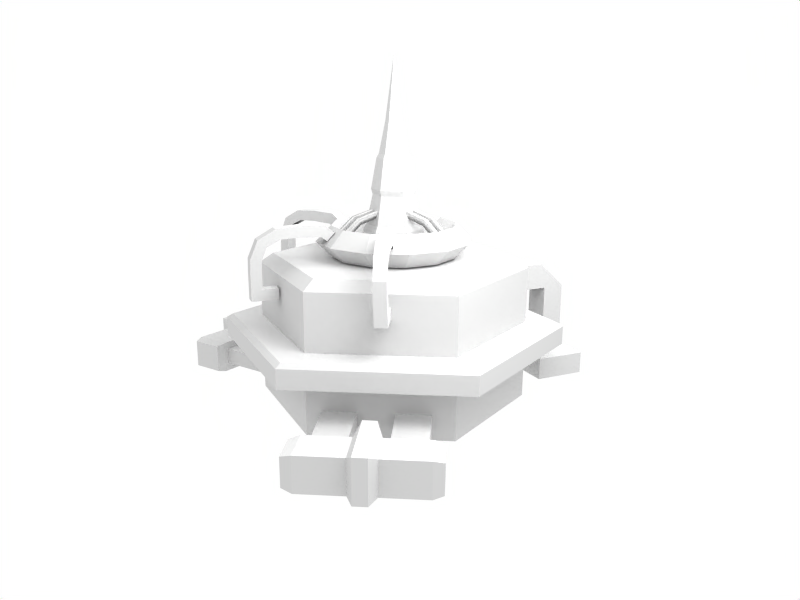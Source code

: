 # Source: model.blend  (saved by Blender 2.48.1; exported with 4.5.12 LTS)
import bpy
from mathutils import Matrix  # noqa: F401  (used for matrix-valued properties, if any)

bpy.ops.wm.read_factory_settings(use_empty=True)
scene = bpy.context.scene
scene.name = 'Scene'

# ---- collections
col_collection_1 = bpy.data.collections.new('Collection 1'); scene.collection.children.link(col_collection_1)

# ---- materials (node trees are filled in below, after node groups)
mat_material = bpy.data.materials.new('Material')
mat_material.alpha_threshold = 0.0
mat_material.preview_render_type = 'FLAT'
mat_material.roughness = 0.5
mat_material.line_color = (0.0, 0.0, 0.0, 1.0)

# ---- material node trees

# ---- world
world_world = bpy.data.worlds.new('World'); scene.world = world_world
world_world.color = (1.0, 1.0, 1.0)
world_world.use_sun_shadow = False
world_world.sun_shadow_jitter_overblur = 0.0
world_world.cycles.sampling_method = 'MANUAL'
world_world.cycles.sample_map_resolution = 256

# ---- cameras
cam_camera_001 = bpy.data.cameras.new('Camera.001')
cam_camera_001.passepartout_alpha = 0.2
cam_camera_001.clip_end = 100.0
cam_camera_001.lens = 35.0
cam_camera_001.show_passepartout = False
cam_camera_001.show_safe_areas = True
cam_camera_001.dof.focus_distance = 0.0
cam_camera_001.dof.aperture_fstop = 128.0
cam_camera = bpy.data.cameras.new('Camera')
cam_camera.passepartout_alpha = 0.2
cam_camera.clip_end = 100.0
cam_camera.lens = 35.0
cam_camera.ortho_scale = 7.314
cam_camera.show_passepartout = False
cam_camera.show_safe_areas = True
cam_camera.dof.focus_distance = 0.0
cam_camera.dof.aperture_fstop = 128.0

# ---- lights
light_lamp_001 = bpy.data.lights.new('Lamp.001', 'POINT')
light_lamp_001.transmission_factor = 0.0
light_lamp_001.energy = 100.0
light_lamp_001.shadow_buffer_clip_start = 0.5
light_lamp_001.shadow_soft_size = 1.0
light_lamp_001.shadow_maximum_resolution = 0.006
light_lamp_001.use_absolute_resolution = True
light_lamp_001.cycles.use_multiple_importance_sampling = False
light_lamp = bpy.data.lights.new('Lamp', 'POINT')
light_lamp.transmission_factor = 0.0
light_lamp.use_shadow = False
light_lamp.energy = 100.0
light_lamp.shadow_buffer_clip_start = 0.5
light_lamp.shadow_soft_size = 1.0
light_lamp.shadow_maximum_resolution = 0.006
light_lamp.use_absolute_resolution = True
light_lamp.cycles.use_multiple_importance_sampling = False

# ---- meshes
me_cube_mat = bpy.data.meshes.new('Cube_Mat')
me_cube_mat.from_pydata([(18.53, 68.01, -0.03159), (18.53, 68.01, 12.07), (18.58, 82.01, 12.07), (18.58, 82.01, -0.03159), (-22.09, 82.16, 12.07), (-22.09, 82.16, -0.03159), (-22.14, 68.16, 12.07), (-22.14, 68.16, -0.03159), (49.91, -0.4142, 50.0), (24.75, -43.62, 50.0), (-25.25, -43.44, 50.0), (-50.09, -0.04539, 50.0), (-24.93, 43.16, 50.0), (25.07, 42.98, 0.0), (49.91, -0.4142, 0.0), (49.91, -0.4142, 19.58), (25.07, 42.98, 50.0), (25.07, 42.98, 19.58), (33.84, -28.0, 46.17), (38.86, -19.39, 45.99), (33.77, -28.12, 36.09), (55.04, -28.98, 45.84), (50.13, -37.57, 45.84), (59.27, -42.89, 36.21), (64.46, -34.16, 36.21), (56.99, -29.9, 35.99), (51.76, -38.71, 35.99), (51.74, -38.89, 10.8), (59.5, -42.95, 10.79), (64.58, -34.23, 10.79), (57.11, -29.88, 10.8), (38.9, -19.32, 36.09), (-30.67, 53.18, 29.36), (30.88, 52.96, 29.36), (-24.93, 43.16, 19.58), (-24.93, 43.16, 0.0), (-50.09, -0.04539, 19.58), (-50.09, -0.04539, 0.0), (-25.25, -43.44, 19.58), (-25.25, -43.44, 0.0), (24.75, -43.62, 19.58), (24.75, -43.62, 0.0), (-61.64, -0.002803, 29.36), (-31.06, -53.42, 29.36), (30.48, -53.64, 29.36), (61.45, -0.4568, 29.36), (-24.93, 43.16, 29.36), (-50.09, -0.04539, 29.36), (-25.25, -43.44, 29.36), (24.75, -43.62, 29.36), (49.91, -0.4142, 29.36), (25.07, 42.98, 29.36), (23.24, 38.89, 53.42), (45.73, -0.3988, 53.42), (-22.32, -39.35, 53.42), (22.95, -39.52, 53.42), (-44.81, -0.06487, 53.42), (-22.03, 39.06, 53.42), (6.991, 10.99, 52.99), (-5.993, 11.04, 52.99), (-12.53, -0.1839, 52.99), (-6.075, -11.45, 52.99), (6.908, -11.5, 52.99), (13.44, -0.2797, 52.99), (-5.044, 9.379, 63.6), (6.031, 9.339, 63.6), (-10.62, -0.191, 63.6), (-5.115, -9.802, 63.6), (5.96, -9.843, 63.6), (11.53, -0.2727, 63.6), (5.462, 8.362, 65.35), (-3.346, 6.413, 76.06), (4.311, 6.385, 76.06), (-4.483, 8.399, 65.35), (-7.199, -0.2036, 76.06), (-9.487, -0.1952, 65.35), (-3.395, -6.849, 76.06), (-4.546, -8.826, 65.35), (4.262, -6.877, 76.06), (5.398, -8.862, 65.35), (8.115, -0.2601, 76.06), (10.4, -0.2685, 65.35), (-3.62, 6.893, 77.96), (4.589, 6.862, 77.96), (-7.751, -0.2016, 77.96), (-3.673, -7.326, 77.96), (4.536, -7.356, 77.96), (8.667, -0.2621, 77.96), (-2.62, 5.144, 89.16), (-5.737, -0.209, 89.16), (-2.659, -5.585, 89.16), (3.535, -5.608, 89.16), (6.653, -0.2547, 89.16), (-2.194, 4.4, 90.67), (-4.879, -0.2121, 90.67), (-2.228, -4.844, 90.67), (3.109, -4.864, 90.67), (5.795, -0.2515, 90.67), (-1.034, 2.374, 102.2), (-2.545, -0.2208, 102.2), (-1.053, -2.827, 102.2), (1.95, -2.838, 102.2), (3.46, -0.2429, 102.2), (0.4395, -0.231, 125.0), (1.969, 2.363, 102.2), (3.143, 4.38, 90.67), (3.575, 5.122, 89.16), (36.37, 24.63, 6.873), (36.37, 24.63, 12.71), (39.81, 18.62, 12.71), (39.81, 18.62, 6.873), (28.75, -7.684, 59.49), (23.16, -6.187, 65.27), (17.58, -4.691, 59.49), (23.16, -6.187, 53.71), (28.75, 7.278, 59.49), (23.16, 5.782, 65.27), (17.58, 4.286, 59.49), (23.16, 5.782, 53.71), (21.27, 20.24, 59.49), (17.18, 16.15, 65.27), (13.09, 12.06, 59.49), (17.18, 16.15, 53.71), (8.31, 27.72, 59.49), (6.814, 22.13, 65.27), (5.318, 16.55, 59.49), (6.814, 22.13, 53.71), (-6.652, 27.72, 59.49), (-5.156, 22.13, 65.27), (-3.66, 16.55, 59.49), (-5.156, 22.13, 53.71), (-19.61, 20.24, 59.49), (-15.52, 16.15, 65.27), (-11.43, 12.06, 59.49), (-15.52, 16.15, 53.71), (-27.09, 7.278, 59.49), (-21.51, 5.782, 65.27), (-15.92, 4.286, 59.49), (-21.51, 5.782, 53.71), (-27.09, -7.684, 59.49), (-21.51, -6.187, 65.27), (-15.92, -4.691, 59.49), (-21.51, -6.187, 53.71), (-19.61, -20.64, 59.49), (-15.52, -16.55, 65.27), (-11.43, -12.47, 59.49), (-15.52, -16.55, 53.71), (-6.652, -28.12, 59.49), (-5.156, -22.54, 65.27), (-3.66, -16.95, 59.49), (-5.156, -22.54, 53.71), (8.31, -28.12, 59.49), (6.814, -22.54, 65.27), (5.318, -16.95, 59.49), (6.814, -22.54, 53.71), (21.27, -20.64, 59.49), (17.18, -16.55, 65.27), (13.09, -12.47, 59.49), (17.18, -16.55, 53.71), (-20.72, -9.759, 64.05), (-23.16, -11.16, 61.15), (-20.95, -14.95, 61.08), (-18.52, -13.56, 63.99), (-21.59, -15.41, 66.75), (-22.76, -16.08, 62.67), (-24.97, -12.29, 62.73), (-23.79, -11.61, 66.81), (-29.46, -20.11, 67.02), (-29.48, -20.11, 62.99), (-31.72, -16.34, 63.02), (-31.7, -16.33, 67.06), (-37.42, -19.74, 62.74), (-38.88, -20.58, 66.41), (-35.17, -23.5, 62.73), (-36.63, -24.36, 66.4), (-44.34, -23.8, 62.91), (-42.09, -27.58, 62.93), (-39.42, -26.03, 60.32), (-41.67, -22.26, 60.3), (-46.73, -25.27, 56.32), (-43.3, -23.28, 55.59), (-41.06, -27.06, 55.64), (-44.5, -29.05, 56.36), (-44.6, -29.15, 51.39), (-46.82, -25.36, 51.34), (-41.1, -27.13, 51.37), (-43.33, -23.35, 51.31), (-43.19, -23.67, 45.62), (-40.96, -27.46, 45.67), (-46.66, -25.68, 41.6), (-44.43, -29.47, 41.65), (-36.05, -24.71, 41.63), (-38.2, -20.88, 41.6), (-36.04, -24.69, 45.67), (-38.18, -20.86, 45.63), (1.906, 43.98, 45.63), (-2.483, 44.03, 45.67), (1.905, 44.0, 41.6), (-2.49, 44.05, 41.63), (-2.422, 53.69, 41.65), (1.973, 53.73, 41.6), (-2.415, 49.68, 45.67), (1.974, 49.72, 45.62), (2.328, 49.68, 51.31), (-2.061, 49.64, 51.37), (2.327, 53.71, 51.34), (-2.068, 53.68, 51.39), (-2.027, 53.55, 56.36), (-2.02, 49.57, 55.64), (2.369, 49.62, 55.59), (2.367, 53.59, 56.32), (2.437, 47.7, 60.3), (-1.952, 47.64, 60.32), (-1.959, 50.72, 62.93), (2.436, 50.78, 62.91), (-1.894, 44.38, 66.4), (-1.887, 42.69, 62.73), (2.5, 44.44, 66.41), (2.502, 42.76, 62.74), (2.591, 36.1, 67.06), (2.592, 36.12, 63.02), (-1.797, 36.07, 62.99), (-1.804, 36.05, 67.02), (2.721, 26.89, 66.81), (2.723, 28.25, 62.73), (-1.666, 28.23, 62.67), (-1.673, 26.88, 66.75), (-1.601, 23.3, 63.99), (-1.594, 26.1, 61.08), (2.795, 26.12, 61.15), (2.793, 23.31, 64.05), (-18.55, 13.61, 64.05), (-20.84, 15.22, 61.15), (-23.35, 11.62, 61.08), (-21.06, 10.0, 63.99), (-24.04, 12.0, 66.75), (-25.14, 12.78, 62.67), (-22.63, 16.39, 62.73), (-21.52, 15.61, 66.81), (-31.62, 17.15, 67.02), (-31.63, 17.17, 62.99), (-29.16, 20.8, 63.02), (-29.14, 20.78, 67.06), (-34.65, 24.53, 62.74), (-36.03, 25.49, 66.41), (-37.11, 20.89, 62.73), (-38.5, 21.86, 66.4), (-41.25, 29.07, 62.91), (-43.73, 25.44, 62.93), (-41.2, 23.68, 60.32), (-38.73, 27.31, 60.3), (-43.59, 30.63, 56.32), (-40.34, 28.35, 55.59), (-42.82, 24.73, 55.64), (-46.08, 27.01, 56.36), (-46.21, 27.05, 51.39), (-43.72, 30.67, 51.34), (-42.9, 24.74, 51.37), (-40.41, 28.35, 51.31), (-40.65, 28.09, 45.62), (-43.14, 24.47, 45.67), (-43.93, 30.39, 41.6), (-46.43, 26.77, 41.65), (-38.57, 21.18, 41.63), (-36.01, 24.75, 41.6), (-38.55, 21.18, 45.67), (-35.99, 24.74, 45.63), (16.91, 13.2, 63.68), (16.05, 11.17, 61.75), (18.14, 11.16, 63.68), (20.31, 7.395, 63.68), (18.22, 7.413, 61.75), (19.09, 9.435, 63.68), (14.53, 6.803, 68.42), (14.09, 5.029, 66.14), (15.75, 4.762, 68.44), (13.58, 8.523, 68.44), (11.92, 8.79, 66.14), (12.36, 10.56, 68.42), (5.336, 6.505, 70.83), (6.314, 5.548, 68.24), (6.543, 4.455, 70.86), (8.714, 0.6943, 70.86), (8.485, 1.786, 68.24), (7.508, 2.744, 70.83), (-0.4375, -7.541, 70.83), (-1.756, -7.909, 68.24), (-2.816, -7.561, 70.86), (1.527, -7.561, 70.86), (2.587, -7.909, 68.24), (3.905, -7.541, 70.83), (3.909, -15.65, 68.42), (2.59, -14.39, 66.14), (1.53, -15.69, 68.44), (-2.813, -15.69, 68.44), (-1.752, -14.39, 66.14), (-0.434, -15.65, 68.42), (-0.4315, -20.91, 63.68), (-1.75, -19.15, 61.75), (-2.81, -20.95, 63.68), (1.533, -20.95, 63.68), (2.593, -19.15, 61.75), (3.911, -20.91, 63.68), (-18.79, 6.925, 63.68), (-16.61, 7.186, 61.75), (-17.64, 9.004, 63.68), (-15.47, 12.77, 63.68), (-14.44, 10.95, 61.75), (-16.62, 10.69, 63.68), (-12.07, 8.058, 68.42), (-10.31, 8.567, 66.14), (-10.91, 10.14, 68.44), (-13.08, 6.375, 68.44), (-12.48, 4.806, 66.14), (-14.24, 4.297, 68.42), (-7.211, 0.244, 70.83), (-6.871, 1.57, 68.24), (-6.039, 2.314, 70.86), (-3.868, 6.075, 70.86), (-4.699, 5.331, 68.24), (-5.04, 4.005, 70.83), (-35.51, 25.1, 6.873), (-35.51, 25.1, 12.71), (-39.0, 19.11, 12.71), (-39.0, 19.11, 6.873), (3.023, -43.64, 6.873), (3.023, -43.64, 12.71), (-3.906, -43.61, 12.71), (-3.906, -43.61, 6.873), (63.8, -0.4654, 20.97), (32.06, 54.98, 20.97), (31.65, -55.68, 20.97), (-32.24, -55.44, 20.97), (-63.99, 0.005847, 20.97), (-31.84, 55.22, 20.97), (32.06, 54.98, 27.97), (63.8, -0.4654, 27.97), (31.65, -55.68, 27.97), (-32.24, -55.44, 27.97), (-63.99, 0.005847, 27.97), (-31.84, 55.22, 27.97), (-6.451, 82.08, 12.07), (-6.503, 68.09, 12.07), (-6.451, 82.08, -0.03159), (-6.503, 68.09, -0.03159), (2.664, 82.07, 12.07), (2.612, 68.07, 12.07), (2.664, 82.07, -0.03159), (2.612, 68.07, -0.03159), (0.4454, 62.48, 0.06679), (0.4724, 87.64, 0.06679), (0.4454, 62.48, 15.07), (0.4724, 87.64, 15.07), (-4.311, 62.51, 0.06679), (-4.284, 87.67, 0.06679), (-4.311, 62.51, 15.07), (-4.284, 87.67, 15.07), (4.696, 67.81, 2.923), (4.696, 67.81, 9.118), (16.44, 67.78, 2.923), (16.44, 67.78, 9.118), (-8.312, 68.1, 9.145), (-8.312, 68.1, 2.897), (-20.33, 68.14, 2.897), (-20.33, 68.14, 9.145), (-20.37, 43.49, 2.897), (-20.37, 43.49, 9.145), (-8.354, 43.45, 9.145), (-8.354, 43.45, 2.897), (16.4, 43.13, 2.923), (16.4, 43.13, 9.118), (4.654, 43.16, 9.118), (4.654, 43.16, 2.923), (-41.69, -14.92, 2.923), (-41.69, -14.92, 9.118), (-47.54, -4.728, 9.118), (-47.54, -4.728, 2.923), (-35.44, -26.33, 2.897), (-35.44, -26.33, 9.145), (-29.47, -36.76, 9.145), (-29.47, -36.76, 2.897), (-50.83, -49.04, 9.145), (-50.83, -49.04, 2.897), (-56.81, -38.62, 2.897), (-56.81, -38.62, 9.145), (-68.91, -17.02, 9.118), (-68.91, -17.02, 2.923), (-63.06, -27.2, 9.118), (-63.06, -27.2, 2.923), (-75.77, -44.91, 15.07), (-53.97, -32.36, 15.07), (-75.77, -44.91, 0.06679), (-53.97, -32.36, 0.06679), (-78.12, -40.78, 15.07), (-56.32, -28.22, 15.07), (-78.12, -40.78, 0.06679), (-56.32, -28.22, 0.06679), (-62.24, -29.14, -0.03159), (-74.39, -36.09, -0.03159), (-62.24, -29.14, 12.07), (-74.39, -36.09, 12.07), (-57.7, -37.04, -0.03159), (-69.85, -44.0, -0.03159), (-57.7, -37.04, 12.07), (-69.85, -44.0, 12.07), (-49.95, -50.62, -0.03159), (-49.95, -50.62, 12.07), (-62.09, -57.57, -0.03159), (-62.09, -57.57, 12.07), (-82.3, -22.28, -0.03159), (-82.3, -22.28, 12.07), (-70.15, -15.33, 12.07), (-70.15, -15.33, -0.03159), (-59.49, -60.01, 0.8747), (-59.49, -60.01, 11.17), (-49.16, -54.09, 0.8747), (-49.16, -54.09, 11.17), (-73.05, -12.77, 11.0), (-73.05, -12.77, 1.043), (-83.04, -18.49, 11.0), (-83.04, -18.49, 1.043), (22.87, 68.67, 0.5539), (22.92, 81.31, 0.5539), (22.92, 81.31, 11.49), (22.87, 68.67, 11.49), (-25.3, 81.28, 0.7365), (-25.35, 69.06, 0.7365), (-25.3, 81.28, 11.3), (-25.35, 69.06, 11.3), (43.58, -42.05, 8.662), (55.77, -21.57, 8.662), (60.95, -52.3, 8.65), (72.74, -31.45, 8.646), (43.51, -42.1, 0.1426), (55.7, -21.62, 0.1426), (60.89, -52.36, 0.1469), (72.68, -31.51, 0.1482)], [], [(18, 20, 26), (19, 25, 31), (8, 9, 19), (18, 19, 9), (8, 16, 52, 53), (9, 8, 53, 55), (16, 12, 57, 52), (12, 11, 56, 57), (11, 10, 54, 56), (10, 9, 55, 54), (22, 18, 26, 23), (21, 24, 25, 19), (30, 25, 26, 27), (27, 28, 23, 26), (23, 28, 29, 24), (29, 30, 25, 24), (21, 22, 23, 24), (9, 49, 20, 18), (49, 50, 31, 20), (50, 8, 19, 31), (33, 32, 46, 51), (32, 42, 47, 46), (42, 43, 48, 47), (43, 44, 49, 48), (44, 45, 50, 49), (45, 33, 51, 50), (17, 13, 35, 34), (36, 37, 39, 38), (40, 41, 14, 15), (16, 51, 46, 12), (12, 46, 47, 11), (11, 47, 48, 10), (10, 48, 49, 9), (16, 8, 50, 51), (64, 59, 60, 66), (66, 60, 61, 67), (67, 61, 62, 68), (68, 62, 63, 69), (72, 70, 73, 71), (71, 73, 75, 74), (74, 75, 77, 76), (76, 77, 79, 78), (78, 79, 81, 80), (80, 81, 70, 72), (73, 64, 66, 75), (75, 66, 67, 77), (77, 67, 68, 79), (79, 68, 69, 81), (82, 71, 74, 84), (84, 74, 76, 85), (85, 76, 78, 86), (86, 78, 80, 87), (87, 80, 72, 83), (88, 82, 84, 89), (89, 84, 85, 90), (90, 85, 86, 91), (91, 86, 87, 92), (93, 88, 89, 94), (94, 89, 90, 95), (95, 90, 91, 96), (96, 91, 92, 97), (98, 93, 94, 99), (99, 94, 95, 100), (100, 95, 96, 101), (101, 96, 97, 102), (103, 98, 99), (103, 99, 100), (103, 100, 101), (103, 101, 102), (104, 103, 102), (98, 103, 104), (105, 104, 102, 97), (93, 98, 104, 105), (106, 105, 97, 92), (88, 93, 105, 106), (83, 106, 92, 87), (82, 88, 106, 83), (71, 82, 83, 72), (65, 70, 81, 69), (64, 73, 70, 65), (58, 65, 69, 63), (13, 17, 108, 107), (17, 15, 109, 108), (15, 14, 110, 109), (14, 13, 107, 110), (64, 65, 58, 59), (115, 116, 112, 111), (116, 117, 113, 112), (118, 115, 111, 114), (119, 120, 116, 115), (120, 121, 117, 116), (122, 119, 115, 118), (123, 124, 120, 119), (124, 125, 121, 120), (126, 123, 119, 122), (127, 128, 124, 123), (128, 129, 125, 124), (130, 127, 123, 126), (131, 132, 128, 127), (132, 133, 129, 128), (134, 131, 127, 130), (135, 136, 132, 131), (136, 137, 133, 132), (138, 135, 131, 134), (139, 140, 136, 135), (140, 141, 137, 136), (142, 138, 135, 139), (144, 145, 141, 140), (146, 143, 139, 142), (147, 148, 144, 143), (148, 149, 145, 144), (150, 147, 143, 146), (151, 152, 148, 147), (152, 153, 149, 148), (154, 151, 147, 150), (155, 156, 152, 151), (156, 157, 153, 152), (158, 155, 151, 154), (111, 112, 156, 155), (112, 113, 157, 156), (114, 111, 155, 158), (140, 159, 162, 144), (143, 144, 162, 161), (139, 143, 161, 160), (139, 160, 159, 140), (162, 159, 166, 163), (161, 162, 163, 164), (159, 160, 165, 166), (163, 166, 170, 167), (165, 169, 170, 166), (163, 167, 168, 164), (170, 169, 171, 172), (168, 167, 174, 173), (167, 170, 172, 174), (174, 172, 175, 176), (173, 174, 176, 177), (172, 171, 178, 175), (175, 178, 180, 179), (178, 177, 181, 180), (177, 176, 182, 181), (176, 175, 179, 182), (182, 179, 184, 183), (181, 182, 183, 185), (180, 181, 185, 186), (179, 180, 186, 184), (184, 186, 187, 189), (186, 185, 188, 187), (185, 183, 190, 188), (183, 184, 189, 190), (188, 190, 191, 193), (187, 188, 193, 194), (189, 187, 194, 192), (200, 202, 195, 197), (202, 201, 196, 195), (201, 199, 198, 196), (206, 205, 200, 199), (204, 206, 199, 201), (203, 204, 201, 202), (205, 203, 202, 200), (210, 209, 203, 205), (209, 208, 204, 203), (208, 207, 206, 204), (207, 210, 205, 206), (213, 214, 210, 207), (212, 213, 207, 208), (211, 212, 208, 209), (214, 211, 209, 210), (217, 218, 211, 214), (216, 215, 213, 212), (215, 217, 214, 213), (222, 219, 217, 215), (221, 222, 215, 216), (219, 220, 218, 217), (226, 222, 221, 225), (224, 220, 219, 223), (226, 223, 219, 222), (230, 229, 224, 223), (228, 227, 226, 225), (227, 230, 223, 226), (234, 231, 238, 235), (233, 234, 235, 236), (231, 232, 237, 238), (235, 238, 242, 239), (237, 241, 242, 238), (235, 239, 240, 236), (242, 241, 243, 244), (240, 239, 246, 245), (239, 242, 244, 246), (246, 244, 247, 248), (245, 246, 248, 249), (244, 243, 250, 247), (247, 250, 252, 251), (250, 249, 253, 252), (249, 248, 254, 253), (248, 247, 251, 254), (254, 251, 256, 255), (253, 254, 255, 257), (252, 253, 257, 258), (251, 252, 258, 256), (256, 258, 259, 261), (258, 257, 260, 259), (257, 255, 262, 260), (255, 256, 261, 262), (260, 262, 263, 265), (259, 260, 265, 266), (261, 259, 266, 264), (271, 274, 273, 272), (270, 275, 274, 271), (272, 273, 275, 270), (269, 267, 278, 276), (268, 269, 276, 277), (267, 268, 277, 278), (278, 277, 280, 279), (277, 276, 281, 280), (276, 278, 279, 281), (273, 284, 282, 275), (275, 282, 283, 274), (274, 283, 284, 273), (295, 286, 285, 296), (294, 287, 286, 295), (296, 285, 287, 294), (293, 291, 290, 288), (292, 293, 288, 289), (291, 292, 289, 290), (302, 301, 292, 291), (301, 300, 293, 292), (300, 302, 291, 293), (297, 296, 294, 299), (299, 294, 295, 298), (298, 295, 296, 297), (307, 310, 309, 308), (306, 311, 310, 307), (308, 309, 311, 306), (305, 303, 314, 312), (304, 305, 312, 313), (303, 304, 313, 314), (314, 313, 316, 315), (313, 312, 317, 316), (312, 314, 315, 317), (309, 320, 318, 311), (311, 318, 319, 310), (310, 319, 320, 309), (40, 326, 325, 41), (38, 327, 326, 40), (38, 39, 328, 327), (39, 41, 325, 328), (34, 35, 321, 322), (36, 323, 324, 37), (34, 322, 323, 36), (35, 37, 324, 321), (33, 45, 336, 335), (45, 44, 337, 336), (44, 43, 338, 337), (43, 42, 339, 338), (42, 32, 340, 339), (32, 33, 335, 340), (335, 336, 329, 330), (337, 331, 329, 336), (338, 332, 331, 337), (339, 333, 332, 338), (340, 334, 333, 339), (334, 340, 335, 330), (62, 153, 157), (62, 157, 113, 63), (63, 113, 117), (61, 149, 153, 62), (61, 145, 149), (60, 141, 145, 61), (60, 137, 141), (59, 133, 137, 60), (59, 129, 133), (58, 125, 129, 59), (58, 121, 125), (58, 63, 117, 121), (52, 58, 63, 53), (52, 57, 59, 58), (56, 60, 59, 57), (54, 61, 60, 56), (54, 55, 62, 61), (53, 63, 62, 55), (343, 5, 4, 341), (6, 342, 341, 4), (3, 347, 345, 2), (346, 1, 2, 345), (346, 345, 352, 351), (348, 346, 351, 349), (345, 347, 350, 352), (341, 342, 355, 356), (342, 344, 353, 355), (343, 341, 356, 354), (350, 354, 356, 352), (353, 349, 351, 355), (355, 351, 352, 356), (346, 348, 357, 358), (348, 0, 359, 357), (1, 346, 358, 360), (0, 1, 360, 359), (344, 342, 361, 362), (7, 344, 362, 363), (342, 6, 364, 361), (6, 7, 363, 364), (364, 363, 365, 366), (361, 364, 366, 367), (362, 361, 367, 368), (359, 360, 370, 369), (360, 358, 371, 370), (358, 357, 372, 371), (387, 388, 373, 374), (385, 387, 374, 375), (386, 385, 375, 376), (383, 384, 378, 377), (384, 381, 379, 378), (381, 382, 380, 379), (406, 405, 382, 381), (403, 406, 381, 384), (405, 401, 383, 382), (401, 403, 384, 383), (412, 411, 385, 386), (411, 399, 387, 385), (397, 412, 386, 388), (399, 397, 388, 387), (390, 394, 393, 389), (392, 396, 394, 390), (395, 391, 389, 393), (402, 404, 389, 391), (403, 401, 392, 390), (404, 403, 390, 389), (400, 398, 395, 393), (397, 399, 394, 396), (399, 400, 393, 394), (399, 411, 410, 400), (409, 398, 400, 410), (406, 403, 404, 408), (402, 407, 408, 404), (408, 407, 413, 414), (405, 406, 416, 415), (406, 408, 414, 416), (415, 416, 414, 413), (411, 412, 418, 417), (410, 411, 417, 419), (409, 410, 419, 420), (417, 418, 420, 419), (3, 2, 423, 422), (2, 1, 424, 423), (1, 0, 421, 424), (424, 421, 422, 423), (6, 4, 427, 428), (7, 6, 428, 426), (4, 5, 425, 427), (426, 428, 427, 425), (27, 30, 430, 429), (28, 27, 429, 431), (30, 29, 432, 430), (29, 28, 431, 432), (429, 430, 434, 433), (431, 429, 433, 435), (430, 432, 436, 434), (432, 431, 435, 436), (19, 18, 22, 21), (321, 324, 323, 322), (325, 326, 327, 328), (107, 108, 109, 110)])
me_cube_mat.polygons.foreach_set('use_smooth', [0, 0, 0, 0, 0, 0, 0, 0, 0, 0, 0, 0, 0, 0, 0, 0, 0, 0, 0, 0, 0, 0, 0, 0, 0, 0, 0, 0, 0, 0, 0, 0, 0, 0, 0, 0, 0, 0, 0, 0, 0, 0, 0, 0, 0, 0, 0, 0, 0, 0, 0, 0, 0, 0, 0, 0, 0, 0, 0, 0, 0, 0, 0, 0, 0, 0, 0, 0, 0, 0, 0, 0, 0, 0, 0, 0, 0, 0, 0, 0, 0, 0, 0, 0, 0, 0, 0, 0, 0, 0, 0, 0, 0, 0, 0, 0, 0, 0, 0, 0, 0, 0, 0, 0, 0, 0, 0, 0, 0, 0, 0, 0, 0, 0, 0, 0, 0, 0, 0, 0, 0, 0, 0, 0, 0, 0, 0, 0, 0, 0, 0, 0, 0, 0, 0, 0, 0, 0, 0, 0, 0, 0, 0, 0, 0, 0, 0, 0, 0, 0, 0, 0, 0, 0, 0, 0, 0, 0, 0, 0, 0, 0, 0, 0, 0, 0, 0, 0, 0, 0, 0, 0, 0, 0, 0, 0, 0, 0, 0, 0, 0, 0, 0, 0, 0, 0, 0, 0, 0, 0, 0, 0, 0, 0, 0, 0, 0, 0, 0, 0, 0, 0, 0, 0, 0, 0, 1, 1, 1, 1, 1, 1, 1, 1, 1, 1, 1, 1, 1, 1, 1, 1, 1, 1, 1, 1, 1, 1, 1, 1, 1, 1, 1, 1, 1, 1, 1, 1, 1, 1, 1, 1, 0, 0, 0, 0, 0, 0, 0, 0, 0, 0, 0, 0, 0, 0, 0, 0, 0, 0, 0, 0, 0, 0, 0, 0, 0, 0, 0, 0, 0, 0, 0, 0, 0, 0, 0, 0, 0, 0, 0, 0, 0, 0, 0, 0, 0, 0, 0, 0, 0, 0, 0, 0, 0, 0, 0, 0, 0, 0, 0, 0, 0, 0, 0, 0, 0, 0, 0, 0, 0, 0, 0, 0, 0, 0, 0, 0, 0, 0, 0, 0, 0, 0, 0, 0, 0, 0, 0, 0, 0, 0, 0, 0, 0, 0, 0, 0, 0, 0, 0, 0, 0, 0, 0, 0, 0, 0, 0, 0, 0, 0, 0, 0, 0, 0, 0, 0, 0, 0, 0, 0])
_uv = me_cube_mat.uv_layers.new(name='UVTex')
_uv.uv.foreach_set('vector', [0.3147, 0.5868, 0.3145, 0.561, 0.3679, 0.5604, 0.3151, 0.6487, 0.3665, 0.6732, 0.3151, 0.673, 0.7425, 0.3273, 0.7425, 0.4856, 0.7226, 0.3949, 0.7235, 0.4293, 0.7226, 0.3949, 0.7425, 0.4856, 0.3445, 0.8301, 0.2687, 0.9612, 0.2633, 0.9488, 0.3318, 0.8301, 0.2688, 0.699, 0.3445, 0.8301, 0.3318, 0.8301, 0.2633, 0.7114, 0.2687, 0.9612, 0.1174, 0.9612, 0.1262, 0.9488, 0.2633, 0.9488, 0.1174, 0.9612, 0.0417, 0.83, 0.05769, 0.83, 0.1262, 0.9488, 0.0417, 0.83, 0.1174, 0.6989, 0.1263, 0.7113, 0.05769, 0.83, 0.1174, 0.6989, 0.2688, 0.699, 0.2633, 0.7114, 0.1263, 0.7113, 0.363, 0.5856, 0.3147, 0.5868, 0.3679, 0.5604, 0.3899, 0.5608, 0.3612, 0.649, 0.3876, 0.6726, 0.3665, 0.6732, 0.3151, 0.6487, 0.342, 0.5156, 0.3416, 0.4601, 0.319, 0.4602, 0.3188, 0.5157, 0.3679, 0.499, 0.3893, 0.4994, 0.3899, 0.5608, 0.3679, 0.5604, 0.2703, 0.5476, 0.2703, 0.4929, 0.292, 0.4928, 0.2921, 0.5475, 0.388, 0.735, 0.3668, 0.735, 0.3665, 0.6732, 0.3876, 0.6726, 0.2915, 0.5786, 0.2702, 0.5784, 0.2703, 0.5476, 0.2921, 0.5475, 0.7425, 0.4856, 0.6404, 0.4856, 0.6737, 0.4298, 0.7235, 0.4293, 0.6404, 0.4856, 0.6404, 0.3273, 0.6737, 0.3947, 0.6737, 0.4298, 0.6404, 0.3273, 0.7425, 0.3273, 0.7226, 0.3949, 0.6737, 0.3947, 0.2862, 0.9915, 0.09986, 0.9914, 0.1174, 0.9612, 0.2687, 0.9612, 0.09986, 0.9914, 0.006738, 0.83, 0.0417, 0.83, 0.1174, 0.9612, 0.006738, 0.83, 0.09997, 0.6687, 0.1174, 0.6989, 0.0417, 0.83, 0.09997, 0.6687, 0.2863, 0.6687, 0.2688, 0.699, 0.1174, 0.6989, 0.2863, 0.6687, 0.3794, 0.8301, 0.3445, 0.8301, 0.2688, 0.699, 0.3794, 0.8301, 0.2862, 0.9915, 0.2687, 0.9612, 0.3445, 0.8301, 0.5921, 0.1691, 0.4953, 0.1691, 0.4953, 0.004611, 0.5921, 0.004611, 0.5921, 0.8218, 0.4953, 0.8218, 0.4953, 0.6501, 0.5921, 0.6501, 0.5921, 0.4856, 0.4953, 0.4856, 0.4953, 0.3273, 0.5921, 0.3273, 0.7425, 0.1691, 0.6404, 0.1691, 0.6404, 0.004611, 0.7425, 0.004611, 0.7425, 0.9934, 0.6404, 0.9934, 0.6404, 0.8218, 0.7425, 0.8218, 0.7425, 0.8218, 0.6404, 0.8218, 0.6404, 0.6501, 0.7425, 0.6501, 0.7425, 0.6501, 0.6404, 0.6501, 0.6404, 0.4856, 0.7425, 0.4856, 0.7425, 0.1691, 0.7425, 0.3273, 0.6404, 0.3273, 0.6404, 0.1691, 0.1296, 0.4898, 0.1269, 0.4602, 0.1631, 0.4602, 0.1605, 0.4898, 0.08956, 0.4885, 0.08688, 0.4589, 0.1231, 0.4589, 0.1204, 0.4885, 0.0535, 0.4868, 0.05082, 0.4572, 0.08702, 0.4572, 0.08438, 0.4868, 0.01594, 0.4879, 0.01326, 0.4583, 0.04946, 0.4583, 0.04681, 0.4879, 0.1732, 0.5265, 0.17, 0.4967, 0.1978, 0.4967, 0.1946, 0.5265, 0.1344, 0.5246, 0.1312, 0.4947, 0.1589, 0.4947, 0.1558, 0.5246, 0.09435, 0.5233, 0.09114, 0.4934, 0.1189, 0.4934, 0.1157, 0.5233, 0.0583, 0.5215, 0.05509, 0.4917, 0.08281, 0.4917, 0.07964, 0.5215, 0.02073, 0.5226, 0.01752, 0.4928, 0.04525, 0.4928, 0.04208, 0.5226, 0.2124, 0.5257, 0.2092, 0.4958, 0.237, 0.4958, 0.2338, 0.5257, 0.1312, 0.4947, 0.1296, 0.4898, 0.1605, 0.4898, 0.1589, 0.4947, 0.09114, 0.4934, 0.08956, 0.4885, 0.1204, 0.4885, 0.1189, 0.4934, 0.05509, 0.4917, 0.0535, 0.4868, 0.08438, 0.4868, 0.08281, 0.4917, 0.01752, 0.4928, 0.01594, 0.4879, 0.04681, 0.4879, 0.04525, 0.4928, 0.1336, 0.5299, 0.1344, 0.5246, 0.1558, 0.5246, 0.1565, 0.5299, 0.09358, 0.5286, 0.09435, 0.5233, 0.1157, 0.5233, 0.1165, 0.5286, 0.05752, 0.5268, 0.0583, 0.5215, 0.07964, 0.5215, 0.08041, 0.5268, 0.01996, 0.5279, 0.02073, 0.5226, 0.04208, 0.5226, 0.04284, 0.5279, 0.2117, 0.531, 0.2124, 0.5257, 0.2338, 0.5257, 0.2346, 0.531, 0.1365, 0.5611, 0.1336, 0.5299, 0.1565, 0.5299, 0.1537, 0.5611, 0.0964, 0.5598, 0.09358, 0.5286, 0.1165, 0.5286, 0.1137, 0.5598, 0.06035, 0.558, 0.05752, 0.5268, 0.08041, 0.5268, 0.07762, 0.558, 0.02278, 0.5591, 0.01996, 0.5279, 0.04284, 0.5279, 0.04005, 0.5591, 0.1377, 0.5653, 0.1365, 0.5611, 0.1537, 0.5611, 0.1525, 0.5653, 0.09761, 0.564, 0.0964, 0.5598, 0.1137, 0.5598, 0.1125, 0.564, 0.06155, 0.5622, 0.06035, 0.558, 0.07762, 0.558, 0.07643, 0.5622, 0.02399, 0.5633, 0.02278, 0.5591, 0.04005, 0.5591, 0.03887, 0.5633, 0.1409, 0.5973, 0.1377, 0.5653, 0.1525, 0.5653, 0.1493, 0.5973, 0.1009, 0.596, 0.09761, 0.564, 0.1125, 0.564, 0.1093, 0.596, 0.06483, 0.5943, 0.06155, 0.5622, 0.07643, 0.5622, 0.0732, 0.5943, 0.02726, 0.5954, 0.02399, 0.5633, 0.03887, 0.5633, 0.03563, 0.5954, 0.1457, 0.6546, 0.1409, 0.5973, 0.1493, 0.5973, 0.1055, 0.6567, 0.1009, 0.596, 0.1093, 0.596, 0.06939, 0.6558, 0.06483, 0.5943, 0.0732, 0.5943, 0.03194, 0.6551, 0.02726, 0.5954, 0.03563, 0.5954, 0.2273, 0.5984, 0.2236, 0.6573, 0.219, 0.5984, 0.1881, 0.5993, 0.184, 0.6556, 0.1798, 0.5993, 0.2306, 0.5664, 0.2273, 0.5984, 0.219, 0.5984, 0.2157, 0.5664, 0.1914, 0.5672, 0.1881, 0.5993, 0.1798, 0.5993, 0.1765, 0.5672, 0.2318, 0.5622, 0.2306, 0.5664, 0.2157, 0.5664, 0.2145, 0.5622, 0.1926, 0.563, 0.1914, 0.5672, 0.1765, 0.5672, 0.1753, 0.563, 0.2346, 0.531, 0.2318, 0.5622, 0.2145, 0.5622, 0.2117, 0.531, 0.1954, 0.5318, 0.1926, 0.563, 0.1753, 0.563, 0.1725, 0.5318, 0.1946, 0.5265, 0.1954, 0.5318, 0.1725, 0.5318, 0.1732, 0.5265, 0.2385, 0.4909, 0.237, 0.4958, 0.2092, 0.4958, 0.2077, 0.4909, 0.1993, 0.4918, 0.1978, 0.4967, 0.17, 0.4967, 0.1684, 0.4918, 0.2412, 0.4613, 0.2385, 0.4909, 0.2077, 0.4909, 0.205, 0.4613, 0.4953, 0.1691, 0.5921, 0.1691, 0.5581, 0.2373, 0.5293, 0.2373, 0.5921, 0.1691, 0.5921, 0.3273, 0.5581, 0.2609, 0.5581, 0.2373, 0.5921, 0.3273, 0.4953, 0.3273, 0.5293, 0.2609, 0.5581, 0.2609, 0.4953, 0.3273, 0.4953, 0.1691, 0.5293, 0.2373, 0.5293, 0.2609, 0.1993, 0.4918, 0.1684, 0.4918, 0.1658, 0.4622, 0.202, 0.4622, 0.4685, 0.4216, 0.4525, 0.4216, 0.4525, 0.3754, 0.4685, 0.3754, 0.4159, 0.4201, 0.4319, 0.4201, 0.4319, 0.3739, 0.4159, 0.3739, 0.4846, 0.4216, 0.4685, 0.4216, 0.4685, 0.3754, 0.4846, 0.3754, 0.4685, 0.4679, 0.4525, 0.4679, 0.4525, 0.4216, 0.4685, 0.4216, 0.4159, 0.4664, 0.4319, 0.4664, 0.4319, 0.4201, 0.4159, 0.4201, 0.4846, 0.4679, 0.4685, 0.4679, 0.4685, 0.4216, 0.4846, 0.4216, 0.4685, 0.5141, 0.4525, 0.5141, 0.4525, 0.4679, 0.4685, 0.4679, 0.4159, 0.5126, 0.4319, 0.5126, 0.4319, 0.4664, 0.4159, 0.4664, 0.4846, 0.5141, 0.4685, 0.5141, 0.4685, 0.4679, 0.4846, 0.4679, 0.4685, 0.5603, 0.4525, 0.5603, 0.4525, 0.5141, 0.4685, 0.5141, 0.4159, 0.5588, 0.4319, 0.5588, 0.4319, 0.5126, 0.4159, 0.5126, 0.4846, 0.5603, 0.4685, 0.5603, 0.4685, 0.5141, 0.4846, 0.5141, 0.4685, 0.05184, 0.4525, 0.05184, 0.4525, 0.005616, 0.4685, 0.005616, 0.4159, 0.05035, 0.4319, 0.05035, 0.4319, 0.004127, 0.4159, 0.004127, 0.4846, 0.05184, 0.4685, 0.05184, 0.4685, 0.005616, 0.4846, 0.005616, 0.4685, 0.09806, 0.4525, 0.09806, 0.4525, 0.05184, 0.4685, 0.05184, 0.4159, 0.09657, 0.4319, 0.09657, 0.4319, 0.05035, 0.4159, 0.05035, 0.4846, 0.09806, 0.4685, 0.09806, 0.4685, 0.05184, 0.4846, 0.05184, 0.4685, 0.1443, 0.4525, 0.1443, 0.4525, 0.09806, 0.4685, 0.09806, 0.4159, 0.1428, 0.4319, 0.1428, 0.4319, 0.09657, 0.4159, 0.09657, 0.4846, 0.1443, 0.4846, 0.09806, 0.4685, 0.09806, 0.4685, 0.1443, 0.4159, 0.189, 0.4319, 0.189, 0.4319, 0.1428, 0.4159, 0.1428, 0.4846, 0.1905, 0.4685, 0.1905, 0.4685, 0.1443, 0.4846, 0.1443, 0.4685, 0.2367, 0.4525, 0.2367, 0.4525, 0.1905, 0.4685, 0.1905, 0.4159, 0.2352, 0.4319, 0.2352, 0.4319, 0.189, 0.4159, 0.189, 0.4846, 0.2367, 0.4685, 0.2367, 0.4685, 0.1905, 0.4846, 0.1905, 0.4685, 0.283, 0.4525, 0.283, 0.4525, 0.2367, 0.4685, 0.2367, 0.4159, 0.2815, 0.4319, 0.2815, 0.4319, 0.2352, 0.4159, 0.2352, 0.4846, 0.283, 0.4685, 0.283, 0.4685, 0.2367, 0.4846, 0.2367, 0.4685, 0.3292, 0.4525, 0.3292, 0.4525, 0.283, 0.4685, 0.283, 0.4159, 0.3277, 0.4319, 0.3277, 0.4319, 0.2815, 0.4159, 0.2815, 0.4846, 0.3292, 0.4685, 0.3292, 0.4685, 0.283, 0.4846, 0.283, 0.4685, 0.3754, 0.4525, 0.3754, 0.4525, 0.3292, 0.4685, 0.3292, 0.4159, 0.3739, 0.4319, 0.3739, 0.4319, 0.3277, 0.4159, 0.3277, 0.4846, 0.3754, 0.4685, 0.3754, 0.4685, 0.3292, 0.4846, 0.3292, 0.4525, 0.1443, 0.4559, 0.158, 0.456, 0.1745, 0.4525, 0.1905, 0.4685, 0.1905, 0.4525, 0.1905, 0.456, 0.1745, 0.4641, 0.1737, 0.4685, 0.1443, 0.4685, 0.1905, 0.4641, 0.1737, 0.4639, 0.159, 0.4685, 0.1443, 0.4639, 0.159, 0.4559, 0.158, 0.4525, 0.1443, 0.4538, 0.6955, 0.4537, 0.6883, 0.4606, 0.6883, 0.4607, 0.6955, 0.4204, 0.7272, 0.4142, 0.7274, 0.4149, 0.72, 0.4208, 0.7229, 0.4708, 0.7593, 0.4647, 0.7591, 0.4642, 0.7548, 0.4702, 0.7519, 0.4607, 0.6955, 0.4606, 0.6883, 0.4719, 0.6883, 0.472, 0.6955, 0.4642, 0.7548, 0.4564, 0.745, 0.461, 0.7405, 0.4702, 0.7519, 0.4149, 0.72, 0.4241, 0.7086, 0.4286, 0.7131, 0.4208, 0.7229, 0.461, 0.7405, 0.4564, 0.745, 0.4492, 0.7373, 0.4516, 0.7311, 0.4286, 0.7131, 0.4241, 0.7086, 0.4334, 0.6993, 0.4358, 0.7054, 0.472, 0.6955, 0.4719, 0.6883, 0.4814, 0.6883, 0.4815, 0.6955, 0.4535, 0.688, 0.4537, 0.6952, 0.4471, 0.6953, 0.447, 0.6881, 0.4358, 0.7054, 0.4334, 0.6993, 0.4439, 0.6955, 0.4436, 0.7022, 0.4516, 0.7311, 0.4492, 0.7373, 0.4414, 0.734, 0.4411, 0.7274, 0.4411, 0.7274, 0.4414, 0.734, 0.4341, 0.7369, 0.4309, 0.7313, 0.2017, 0.00156, 0.2014, 0.01043, 0.1862, 0.01023, 0.1865, 0.001355, 0.4436, 0.7022, 0.4439, 0.6955, 0.4541, 0.6995, 0.4508, 0.7051, 0.447, 0.6881, 0.4471, 0.6953, 0.4365, 0.6955, 0.4365, 0.6882, 0.4365, 0.6882, 0.4365, 0.6955, 0.429, 0.6955, 0.4289, 0.6883, 0.4508, 0.7051, 0.4541, 0.6995, 0.4598, 0.7049, 0.4557, 0.7098, 0.1865, 0.001355, 0.1862, 0.01023, 0.1734, 0.01004, 0.1737, 0.001171, 0.4309, 0.7313, 0.4341, 0.7369, 0.4293, 0.7416, 0.4251, 0.7367, 0.4251, 0.7367, 0.4293, 0.7416, 0.4229, 0.7479, 0.4142, 0.7476, 0.1737, 0.001171, 0.1734, 0.01004, 0.1563, 0.01041, 0.1566, 0.001533, 0.4557, 0.7098, 0.4598, 0.7049, 0.4707, 0.7158, 0.4621, 0.7161, 0.4289, 0.6883, 0.429, 0.6955, 0.4143, 0.6953, 0.4142, 0.688, 0.4621, 0.7161, 0.4707, 0.7158, 0.4607, 0.7274, 0.4562, 0.7229, 0.1566, 0.001533, 0.1563, 0.01041, 0.1394, 0.01043, 0.1394, 0.001558, 0.4142, 0.7476, 0.4229, 0.7479, 0.4288, 0.7549, 0.4243, 0.7593, 0.4124, 0.8346, 0.4211, 0.835, 0.427, 0.8419, 0.4225, 0.8463, 0.1566, 0.0108, 0.1564, 0.01969, 0.1394, 0.01972, 0.1394, 0.01082, 0.4603, 0.8031, 0.4689, 0.8028, 0.4589, 0.8144, 0.4544, 0.8099, 0.4271, 0.7753, 0.4272, 0.7826, 0.4125, 0.7823, 0.4124, 0.7751, 0.4539, 0.7968, 0.458, 0.7919, 0.4689, 0.8028, 0.4603, 0.8031, 0.1738, 0.01043, 0.1735, 0.01933, 0.1564, 0.01969, 0.1566, 0.0108, 0.4233, 0.8238, 0.4275, 0.8287, 0.4211, 0.835, 0.4124, 0.8346, 0.4291, 0.8184, 0.4324, 0.824, 0.4275, 0.8287, 0.4233, 0.8238, 0.1866, 0.01062, 0.1864, 0.01951, 0.1735, 0.01933, 0.1738, 0.01043, 0.449, 0.7921, 0.4523, 0.7865, 0.458, 0.7919, 0.4539, 0.7968, 0.4347, 0.7753, 0.4347, 0.7825, 0.4272, 0.7826, 0.4271, 0.7753, 0.4452, 0.7751, 0.4453, 0.7823, 0.4347, 0.7825, 0.4347, 0.7753, 0.4418, 0.7892, 0.4421, 0.7826, 0.4523, 0.7865, 0.449, 0.7921, 0.2019, 0.01082, 0.2016, 0.01972, 0.1864, 0.01951, 0.1866, 0.01062, 0.4393, 0.8144, 0.4396, 0.821, 0.4324, 0.824, 0.4291, 0.8184, 0.4498, 0.8182, 0.4475, 0.8243, 0.4396, 0.821, 0.4393, 0.8144, 0.434, 0.7924, 0.4316, 0.7863, 0.4421, 0.7826, 0.4418, 0.7892, 0.4518, 0.775, 0.4519, 0.7822, 0.4453, 0.7823, 0.4452, 0.7751, 0.4702, 0.7825, 0.4701, 0.7753, 0.4796, 0.7753, 0.4797, 0.7825, 0.4268, 0.8001, 0.4223, 0.7956, 0.4316, 0.7863, 0.434, 0.7924, 0.4592, 0.8275, 0.4546, 0.832, 0.4475, 0.8243, 0.4498, 0.8182, 0.4131, 0.807, 0.4223, 0.7956, 0.4268, 0.8001, 0.419, 0.8099, 0.4625, 0.8418, 0.4546, 0.832, 0.4592, 0.8275, 0.4684, 0.8389, 0.4589, 0.7825, 0.4588, 0.7753, 0.4701, 0.7753, 0.4702, 0.7825, 0.469, 0.8463, 0.4629, 0.8461, 0.4625, 0.8418, 0.4684, 0.8389, 0.4186, 0.8143, 0.4124, 0.8144, 0.4131, 0.807, 0.419, 0.8099, 0.452, 0.7826, 0.4519, 0.7753, 0.4588, 0.7753, 0.4589, 0.7825, 0.4543, 0.6137, 0.4542, 0.6065, 0.4615, 0.6064, 0.4616, 0.6136, 0.4188, 0.6454, 0.4123, 0.6455, 0.413, 0.6381, 0.4193, 0.641, 0.4724, 0.6774, 0.4658, 0.6773, 0.4654, 0.6729, 0.4717, 0.67, 0.4616, 0.6136, 0.4615, 0.6064, 0.4735, 0.6064, 0.4736, 0.6137, 0.4654, 0.6729, 0.4571, 0.6631, 0.4619, 0.6586, 0.4717, 0.67, 0.413, 0.6381, 0.4228, 0.6268, 0.4276, 0.6313, 0.4193, 0.641, 0.4619, 0.6586, 0.4571, 0.6631, 0.4495, 0.6554, 0.452, 0.6493, 0.4276, 0.6313, 0.4228, 0.6268, 0.4327, 0.6174, 0.4352, 0.6236, 0.4736, 0.6137, 0.4735, 0.6064, 0.4836, 0.6065, 0.4837, 0.6137, 0.454, 0.6061, 0.4542, 0.6134, 0.4472, 0.6135, 0.4471, 0.6062, 0.4352, 0.6236, 0.4327, 0.6174, 0.4438, 0.6137, 0.4435, 0.6203, 0.452, 0.6493, 0.4495, 0.6554, 0.4411, 0.6522, 0.4409, 0.6455, 0.4409, 0.6455, 0.4411, 0.6522, 0.4335, 0.6551, 0.43, 0.6495, 0.2024, 0.02011, 0.2021, 0.02909, 0.1868, 0.02888, 0.187, 0.0199, 0.4435, 0.6203, 0.4438, 0.6137, 0.4546, 0.6176, 0.4511, 0.6232, 0.4471, 0.6062, 0.4472, 0.6135, 0.436, 0.6136, 0.4359, 0.6064, 0.4359, 0.6064, 0.436, 0.6136, 0.428, 0.6137, 0.4279, 0.6065, 0.4511, 0.6232, 0.4546, 0.6176, 0.4607, 0.623, 0.4563, 0.6279, 0.187, 0.0199, 0.1868, 0.02888, 0.1738, 0.02869, 0.1741, 0.01972, 0.43, 0.6495, 0.4335, 0.6551, 0.4283, 0.6598, 0.4239, 0.6549, 0.4239, 0.6549, 0.4283, 0.6598, 0.4215, 0.6661, 0.4123, 0.6657, 0.1741, 0.01972, 0.1738, 0.02869, 0.1565, 0.02906, 0.1568, 0.02009, 0.4563, 0.6279, 0.4607, 0.623, 0.4722, 0.6339, 0.4631, 0.6342, 0.4279, 0.6065, 0.428, 0.6137, 0.4124, 0.6134, 0.4123, 0.6062, 0.4631, 0.6342, 0.4722, 0.6339, 0.4617, 0.6455, 0.4569, 0.641, 0.1568, 0.02009, 0.1565, 0.02906, 0.1394, 0.02909, 0.1394, 0.02011, 0.4123, 0.6657, 0.4215, 0.6661, 0.4278, 0.673, 0.423, 0.6775, 0.1387, 0.4432, 0.1639, 0.4391, 0.1641, 0.4315, 0.1365, 0.4357, 0.1971, 0.4125, 0.1694, 0.4082, 0.1694, 0.4157, 0.1947, 0.4198, 0.1366, 0.4011, 0.164, 0.4011, 0.1639, 0.3942, 0.1365, 0.3943, 0.1971, 0.4012, 0.197, 0.4081, 0.1696, 0.4081, 0.1696, 0.4012, 0.1389, 0.4315, 0.1365, 0.4241, 0.1641, 0.4198, 0.1641, 0.4273, 0.197, 0.4474, 0.1948, 0.4549, 0.1696, 0.4508, 0.1693, 0.4432, 0.1693, 0.4432, 0.1696, 0.4508, 0.143, 0.4549, 0.1365, 0.4489, 0.1641, 0.4273, 0.1641, 0.4198, 0.1971, 0.4254, 0.1908, 0.4314, 0.1696, 0.4012, 0.1696, 0.4081, 0.1365, 0.4082, 0.1365, 0.4013, 0.164, 0.4011, 0.1971, 0.4012, 0.1971, 0.3943, 0.1639, 0.3942, 0.1694, 0.4082, 0.1365, 0.4138, 0.1428, 0.4198, 0.1694, 0.4157, 0.1639, 0.4391, 0.1904, 0.4432, 0.197, 0.4372, 0.1641, 0.4315, 0.1696, 0.2975, 0.1961, 0.3016, 0.2026, 0.2956, 0.1698, 0.2899, 0.1751, 0.2666, 0.1421, 0.2722, 0.1484, 0.2782, 0.1751, 0.2741, 0.1697, 0.2595, 0.2028, 0.2596, 0.2028, 0.2527, 0.1696, 0.2526, 0.1753, 0.2596, 0.1752, 0.2665, 0.1421, 0.2666, 0.1421, 0.2597, 0.1698, 0.2857, 0.1698, 0.2782, 0.2028, 0.2838, 0.1965, 0.2898, 0.175, 0.3016, 0.1752, 0.3092, 0.1487, 0.3133, 0.1421, 0.3073, 0.2026, 0.3058, 0.2004, 0.3133, 0.1752, 0.3092, 0.175, 0.3016, 0.1445, 0.2899, 0.1421, 0.2825, 0.1698, 0.2782, 0.1698, 0.2857, 0.2028, 0.2596, 0.2027, 0.2665, 0.1752, 0.2665, 0.1753, 0.2596, 0.1422, 0.2595, 0.1697, 0.2595, 0.1696, 0.2526, 0.1421, 0.2527, 0.2028, 0.2709, 0.1751, 0.2666, 0.1751, 0.2741, 0.2004, 0.2782, 0.1444, 0.3016, 0.1696, 0.2975, 0.1698, 0.2899, 0.1421, 0.2941, 0.1454, 0.1501, 0.1706, 0.146, 0.1708, 0.1383, 0.1432, 0.1426, 0.2038, 0.1194, 0.1762, 0.115, 0.1762, 0.1226, 0.2014, 0.1267, 0.1433, 0.108, 0.1708, 0.108, 0.1707, 0.1011, 0.1432, 0.1011, 0.2039, 0.1081, 0.2037, 0.115, 0.1763, 0.1149, 0.1764, 0.1081, 0.1456, 0.1383, 0.1432, 0.131, 0.1709, 0.1267, 0.1708, 0.1342, 0.2037, 0.1543, 0.2015, 0.1618, 0.1763, 0.1577, 0.176, 0.1501, 0.176, 0.1501, 0.1763, 0.1577, 0.1497, 0.1617, 0.1432, 0.1557, 0.1708, 0.1342, 0.1709, 0.1267, 0.2038, 0.1323, 0.1975, 0.1383, 0.1764, 0.1081, 0.1763, 0.1149, 0.1432, 0.115, 0.1432, 0.1082, 0.1708, 0.108, 0.2038, 0.1081, 0.2039, 0.1012, 0.1707, 0.1011, 0.1762, 0.115, 0.1432, 0.1206, 0.1495, 0.1266, 0.1762, 0.1226, 0.1706, 0.146, 0.1971, 0.15, 0.2037, 0.144, 0.1708, 0.1383, 0.5921, 0.4856, 0.5581, 0.5538, 0.5293, 0.5538, 0.4953, 0.4856, 0.5921, 0.6501, 0.5581, 0.5788, 0.5581, 0.5538, 0.5921, 0.4856, 0.5921, 0.6501, 0.4953, 0.6501, 0.5293, 0.5788, 0.5581, 0.5788, 0.4953, 0.6501, 0.4953, 0.4856, 0.5293, 0.5538, 0.5293, 0.5788, 0.5921, 0.9934, 0.4953, 0.9934, 0.5293, 0.9243, 0.5581, 0.9243, 0.5921, 0.8218, 0.5581, 0.8979, 0.5293, 0.8979, 0.4953, 0.8218, 0.5921, 0.9934, 0.5581, 0.9243, 0.5581, 0.8979, 0.5921, 0.8218, 0.4953, 0.9934, 0.4953, 0.8218, 0.5293, 0.8979, 0.5293, 0.9243, 0.6404, 0.1679, 0.6404, 0.3273, 0.6336, 0.3273, 0.6336, 0.1677, 0.6404, 0.3273, 0.6404, 0.4868, 0.6336, 0.487, 0.6336, 0.3273, 0.6404, 0.4868, 0.6404, 0.6514, 0.6336, 0.6516, 0.6336, 0.487, 0.6404, 0.6514, 0.6404, 0.8218, 0.6336, 0.8218, 0.6336, 0.6516, 0.6404, 0.8218, 0.6404, 0.9921, 0.6336, 0.9919, 0.6336, 0.8218, 0.6404, 0.003294, 0.6404, 0.1679, 0.6336, 0.1677, 0.6336, 0.003085, 0.6336, 0.1677, 0.6336, 0.3273, 0.5989, 0.3273, 0.5989, 0.1677, 0.6336, 0.487, 0.5989, 0.487, 0.5989, 0.3273, 0.6336, 0.3273, 0.6336, 0.6516, 0.5989, 0.6516, 0.5989, 0.487, 0.6336, 0.487, 0.6336, 0.8218, 0.5989, 0.8218, 0.5989, 0.6516, 0.6336, 0.6516, 0.6336, 0.9919, 0.5989, 0.9919, 0.5989, 0.8218, 0.6336, 0.8218, 0.5989, 0.003085, 0.6336, 0.003085, 0.6336, 0.1677, 0.5989, 0.1677, 0.45, 0.3019, 0.4319, 0.2815, 0.4319, 0.3277, 0.45, 0.3019, 0.4319, 0.3277, 0.4319, 0.3739, 0.45, 0.3965, 0.45, 0.3965, 0.4319, 0.3739, 0.4319, 0.4201, 0.45, 0.2098, 0.4319, 0.2352, 0.4319, 0.2815, 0.45, 0.3019, 0.45, 0.2098, 0.4319, 0.189, 0.4319, 0.2352, 0.45, 0.1196, 0.4319, 0.1428, 0.4319, 0.189, 0.45, 0.2098, 0.45, 0.1196, 0.4319, 0.09657, 0.4319, 0.1428, 0.45, 0.02917, 0.4319, 0.05035, 0.4319, 0.09657, 0.45, 0.1196, 0.45, 0.02917, 0.4319, 0.004127, 0.4319, 0.05035, 0.45, 0.4913, 0.4319, 0.5126, 0.4319, 0.5588, 0.45, 0.5839, 0.45, 0.4913, 0.4319, 0.4664, 0.4319, 0.5126, 0.45, 0.4913, 0.45, 0.3965, 0.4319, 0.4201, 0.4319, 0.4664, 0.2633, 0.9488, 0.2144, 0.8641, 0.2341, 0.8301, 0.3318, 0.8301, 0.2633, 0.9488, 0.1262, 0.9488, 0.1751, 0.8641, 0.2144, 0.8641, 0.05769, 0.83, 0.1554, 0.8301, 0.1751, 0.8641, 0.1262, 0.9488, 0.1263, 0.7113, 0.1751, 0.796, 0.1554, 0.8301, 0.05769, 0.83, 0.1263, 0.7113, 0.2633, 0.7114, 0.2144, 0.796, 0.1751, 0.796, 0.3318, 0.8301, 0.2341, 0.8301, 0.2144, 0.796, 0.2633, 0.7114, 0.3625, 0.1705, 0.3625, 0.2111, 0.3311, 0.2111, 0.3311, 0.1705, 0.2727, 0.212, 0.2725, 0.1713, 0.309, 0.1711, 0.3092, 0.2119, 0.3625, 0.1054, 0.3625, 0.1468, 0.3311, 0.1468, 0.3311, 0.1054, 0.2725, 0.1475, 0.2723, 0.106, 0.3088, 0.1059, 0.309, 0.1474, 0.3016, 0.06202, 0.3016, 0.02492, 0.3095, 0.01016, 0.3095, 0.07682, 0.2695, 0.06202, 0.3016, 0.06202, 0.3095, 0.07682, 0.2697, 0.07682, 0.3016, 0.02492, 0.2695, 0.02492, 0.2697, 0.01016, 0.3095, 0.01016, 0.3571, 0.02476, 0.3571, 0.06186, 0.3651, 0.07663, 0.3651, 0.009962, 0.3571, 0.06186, 0.325, 0.06186, 0.3253, 0.07663, 0.3651, 0.07663, 0.325, 0.02476, 0.3571, 0.02476, 0.3651, 0.009962, 0.3253, 0.009962, 0.3623, 0.1525, 0.3623, 0.1649, 0.3233, 0.1649, 0.3233, 0.1525, 0.2189, 0.1656, 0.2189, 0.1532, 0.2581, 0.1532, 0.2581, 0.1656, 0.258, 0.1655, 0.2579, 0.1531, 0.3235, 0.1531, 0.3236, 0.1655, 0.2503, 0.1476, 0.2187, 0.1476, 0.2264, 0.1421, 0.2425, 0.1421, 0.2187, 0.1476, 0.2187, 0.106, 0.2264, 0.1115, 0.2264, 0.1421, 0.2503, 0.106, 0.2503, 0.1476, 0.2425, 0.1421, 0.2425, 0.1115, 0.2187, 0.106, 0.2503, 0.106, 0.2425, 0.1115, 0.2264, 0.1115, 0.2187, 0.1714, 0.2503, 0.1714, 0.2426, 0.1761, 0.2263, 0.1761, 0.2187, 0.2122, 0.2187, 0.1714, 0.2263, 0.1761, 0.2263, 0.2075, 0.2503, 0.1714, 0.2503, 0.2122, 0.2426, 0.2075, 0.2426, 0.1761, 0.2503, 0.2122, 0.2187, 0.2122, 0.2263, 0.2075, 0.2426, 0.2075, 0.2457, 0.008465, 0.2551, 0.008465, 0.2551, 0.04533, 0.2457, 0.04533, 0.2278, 0.008492, 0.2457, 0.008465, 0.2457, 0.04533, 0.2278, 0.04536, 0.2184, 0.008492, 0.2278, 0.008492, 0.2278, 0.04536, 0.2184, 0.04536, 0.2181, 0.04605, 0.2276, 0.04605, 0.2276, 0.08402, 0.2181, 0.08402, 0.2276, 0.04605, 0.2457, 0.04604, 0.2457, 0.084, 0.2276, 0.08402, 0.2457, 0.04604, 0.2552, 0.04604, 0.2552, 0.084, 0.2457, 0.084, 0.2291, 0.2778, 0.2198, 0.2778, 0.2198, 0.2406, 0.2291, 0.2406, 0.2468, 0.2778, 0.2291, 0.2778, 0.2291, 0.2406, 0.2468, 0.2406, 0.2562, 0.2778, 0.2468, 0.2778, 0.2468, 0.2406, 0.2562, 0.2406, 0.2564, 0.3151, 0.247, 0.3151, 0.247, 0.2779, 0.2564, 0.2779, 0.247, 0.3151, 0.2289, 0.3151, 0.2289, 0.278, 0.247, 0.2779, 0.2289, 0.3151, 0.2195, 0.3151, 0.2195, 0.278, 0.2289, 0.278, 0.2513, 0.3363, 0.2197, 0.3363, 0.2273, 0.341, 0.2436, 0.341, 0.2513, 0.3771, 0.2513, 0.3363, 0.2436, 0.341, 0.2436, 0.3723, 0.2197, 0.3363, 0.2197, 0.3771, 0.2273, 0.3723, 0.2273, 0.341, 0.2197, 0.3771, 0.2513, 0.3771, 0.2436, 0.3723, 0.2273, 0.3723, 0.2197, 0.4424, 0.2513, 0.4424, 0.2436, 0.4369, 0.2274, 0.4369, 0.2513, 0.4424, 0.2513, 0.4008, 0.2436, 0.4063, 0.2436, 0.4369, 0.2197, 0.4008, 0.2197, 0.4424, 0.2274, 0.4369, 0.2274, 0.4063, 0.2513, 0.4008, 0.2197, 0.4008, 0.2274, 0.4063, 0.2436, 0.4063, 0.3243, 0.382, 0.3244, 0.3944, 0.2588, 0.3945, 0.2587, 0.3821, 0.22, 0.3828, 0.22, 0.3952, 0.2591, 0.3952, 0.2591, 0.3828, 0.3635, 0.3824, 0.3635, 0.3948, 0.3244, 0.3948, 0.3244, 0.3824, 0.2723, 0.2924, 0.3039, 0.2924, 0.3117, 0.3069, 0.2726, 0.3069, 0.3039, 0.2558, 0.2723, 0.2558, 0.2726, 0.2413, 0.3117, 0.2413, 0.3039, 0.2924, 0.3039, 0.2558, 0.3117, 0.2413, 0.3117, 0.3069, 0.3584, 0.2573, 0.3268, 0.2573, 0.3271, 0.2428, 0.3662, 0.2428, 0.3268, 0.2939, 0.3584, 0.2939, 0.3662, 0.3084, 0.3271, 0.3084, 0.3584, 0.2939, 0.3584, 0.2573, 0.3662, 0.2428, 0.3662, 0.3084, 0.3099, 0.4001, 0.31, 0.4416, 0.2735, 0.4417, 0.2733, 0.4002, 0.3638, 0.3351, 0.3638, 0.3767, 0.3322, 0.3767, 0.3322, 0.3351, 0.3096, 0.3355, 0.3098, 0.3763, 0.2733, 0.3764, 0.2731, 0.3356, 0.3638, 0.4004, 0.3638, 0.4413, 0.3322, 0.4413, 0.3322, 0.4004, 0.3322, 0.4413, 0.3638, 0.4413, 0.3614, 0.4501, 0.3346, 0.4501, 0.2197, 0.3363, 0.2513, 0.3363, 0.2489, 0.3274, 0.2221, 0.3274, 0.3096, 0.3355, 0.2731, 0.3356, 0.2758, 0.3267, 0.3068, 0.3266, 0.2747, 0.2588, 0.3015, 0.2588, 0.3015, 0.2899, 0.2747, 0.2899, 0.2513, 0.4424, 0.2197, 0.4424, 0.2225, 0.4519, 0.2485, 0.4519, 0.2735, 0.4417, 0.31, 0.4416, 0.3068, 0.4512, 0.2768, 0.4513, 0.3638, 0.3351, 0.3322, 0.3351, 0.335, 0.3256, 0.361, 0.3256, 0.3556, 0.2908, 0.3296, 0.2908, 0.3296, 0.2608, 0.3556, 0.2608, 0.3625, 0.1054, 0.3311, 0.1054, 0.3326, 0.09416, 0.361, 0.09416, 0.3088, 0.1059, 0.2723, 0.106, 0.2741, 0.09609, 0.307, 0.09597, 0.2503, 0.106, 0.2187, 0.106, 0.2206, 0.09649, 0.2491, 0.09649, 0.3, 0.06043, 0.271, 0.06043, 0.271, 0.02692, 0.3, 0.02692, 0.2727, 0.212, 0.3092, 0.2119, 0.3058, 0.222, 0.2751, 0.2218, 0.2187, 0.2122, 0.2503, 0.2122, 0.2486, 0.2224, 0.221, 0.2224, 0.3311, 0.2111, 0.3625, 0.2111, 0.3605, 0.2195, 0.3331, 0.2195, 0.3271, 0.05928, 0.3551, 0.05928, 0.3551, 0.02689, 0.3271, 0.02689, 0.3188, 0.5157, 0.342, 0.5156, 0.3562, 0.5284, 0.3037, 0.5286, 0.3893, 0.4994, 0.3679, 0.499, 0.3533, 0.4794, 0.4049, 0.4802, 0.3668, 0.735, 0.388, 0.735, 0.4019, 0.7518, 0.3537, 0.7518, 0.292, 0.4928, 0.2703, 0.4929, 0.2544, 0.4793, 0.306, 0.4797, 0.3037, 0.5286, 0.3562, 0.5284, 0.3562, 0.5471, 0.3036, 0.5474, 0.4049, 0.4802, 0.3533, 0.4794, 0.3533, 0.4588, 0.4052, 0.4584, 0.3537, 0.7518, 0.4019, 0.7518, 0.4019, 0.7727, 0.3537, 0.7727, 0.306, 0.4797, 0.2544, 0.4793, 0.2544, 0.461, 0.306, 0.4614, 0.2917, 0.6187, 0.2704, 0.6188, 0.2701, 0.5784, 0.2913, 0.5785, 0.5293, 0.9236, 0.5293, 0.8984, 0.5584, 0.8984, 0.5584, 0.9236, 0.5293, 0.5545, 0.5584, 0.5545, 0.5584, 0.5788, 0.5293, 0.5788, 0.5293, 0.2378, 0.5584, 0.2378, 0.5584, 0.2608, 0.5293, 0.2608])
me_cube_mat.materials.append(mat_material)
me_cube_mat.use_remesh_preserve_volume = False
me_cube_mat.use_remesh_preserve_attributes = False
me_cube_mat.use_mirror_vertex_groups = False
me_cube_mat.update()

# ---- objects
ob_camera_001 = bpy.data.objects.new('Camera.001', cam_camera_001)
ob_lamp_001 = bpy.data.objects.new('Lamp.001', light_lamp_001)
ob_empty = bpy.data.objects.new('Empty', None)
ob_lamp = bpy.data.objects.new('Lamp', light_lamp)
ob_empty_001 = bpy.data.objects.new('Empty.001', me_cube_mat)
ob_camera = bpy.data.objects.new('Camera', cam_camera)

# ---- transforms, parenting, visibility, modifiers, constraints
ob_camera_001.location = (-4.646, -3.239, 2.269)
ob_camera_001.rotation_euler = (1.305, -0.005279, 5.312)
ob_camera_001.scale = (0.9061, 0.9061, 0.9061)
ob_camera_001.lock_rotations_4d = False
ob_camera_001.empty_display_type = 'ARROWS'
ob_camera_001.lineart.crease_threshold = 0.0
ob_lamp_001.location = (-0.9086, -1.79, 2.806)
ob_lamp_001.lock_rotations_4d = False
ob_lamp_001.empty_display_type = 'ARROWS'
ob_lamp_001.color = (0.0, 0.0, 0.0, 1.0)
ob_lamp_001.lineart.crease_threshold = 0.0
ob_empty.location = (4.36, 3.116, -1.926)
ob_empty.rotation_euler = (0.7069, -0.02538, 0.7242)
ob_empty.lock_rotations_4d = False
ob_empty.empty_display_type = 'ARROWS'
ob_empty.empty_image_offset = (0.0, 0.0)
ob_empty.color = (0.0, 0.0, 0.0, 1.0)
ob_empty.lineart.crease_threshold = 0.0
ob_lamp.location = (1.548, -1.029, 3.408)
ob_lamp.lock_rotations_4d = False
ob_lamp.empty_display_type = 'ARROWS'
ob_lamp.color = (0.0, 0.0, 0.0, 1.0)
ob_lamp.lineart.crease_threshold = 0.0
ob_empty_001.location = (0.0, 0.0, 0.0)
ob_empty_001.scale = (0.02004, 0.02004, 0.02004)
ob_empty_001.lock_rotations_4d = False
ob_empty_001.empty_display_type = 'ARROWS'
ob_empty_001.color = (0.0, 0.0, 0.0, 1.0)
ob_empty_001.lineart.crease_threshold = 0.0
ob_camera.location = (0.5908, -2.555, 4.886)
ob_camera.rotation_euler = (0.545, -0.0123, 0.2002)
ob_camera.lock_rotations_4d = False
ob_camera.empty_display_type = 'ARROWS'
ob_camera.color = (0.0, 0.0, 0.0, 0.0)
ob_camera.display_type = 'WIRE'
ob_camera.lineart.crease_threshold = 0.0

# ---- collection membership
col_collection_1.objects.link(ob_camera_001)
col_collection_1.objects.link(ob_lamp_001)
col_collection_1.objects.link(ob_empty)
col_collection_1.objects.link(ob_lamp)
col_collection_1.objects.link(ob_empty_001)
col_collection_1.objects.link(ob_camera)

# ---- scene / render settings (as saved in the file)
scene.camera = ob_camera_001
scene.frame_start = 1; scene.frame_end = 250; scene.frame_set(1)
scene.render.engine = 'BLENDER_EEVEE_NEXT'
scene.render.image_settings.file_format = 'JPEG'
scene.render.image_settings.color_mode = 'RGB'
scene.render.image_settings.compression = 90
scene.render.resolution_x = 800
scene.render.resolution_y = 600
scene.render.pixel_aspect_x = 100.0
scene.render.pixel_aspect_y = 100.0
scene.render.fps = 25
scene.render.dither_intensity = 0.0
scene.render.use_compositing = False
scene.render.use_sequencer = False
scene.render.bake_margin = 10
scene.render.bake_bias = 0.0
scene.render.use_stamp_time = False
scene.render.use_stamp_date = False
scene.render.use_stamp_frame = False
scene.render.use_stamp_camera = False
scene.render.use_stamp_scene = False
scene.render.use_stamp_filename = False
scene.render.use_stamp_render_time = False
scene.render.stamp_font_size = 0
scene.cycles.use_denoising = False
scene.cycles.samples = 10
scene.cycles.sampling_pattern = 'TABULATED_SOBOL'
scene.cycles.light_sampling_threshold = 0.0
scene.cycles.use_adaptive_sampling = False
scene.cycles.use_light_tree = False
scene.cycles.blur_glossy = 0.0
scene.cycles.volume_bounces = 1
scene.cycles.pixel_filter_type = 'GAUSSIAN'
scene.cycles.sample_clamp_indirect = 0.0
scene.view_settings.view_transform = 'Raw'
bpy.context.view_layer.update()
